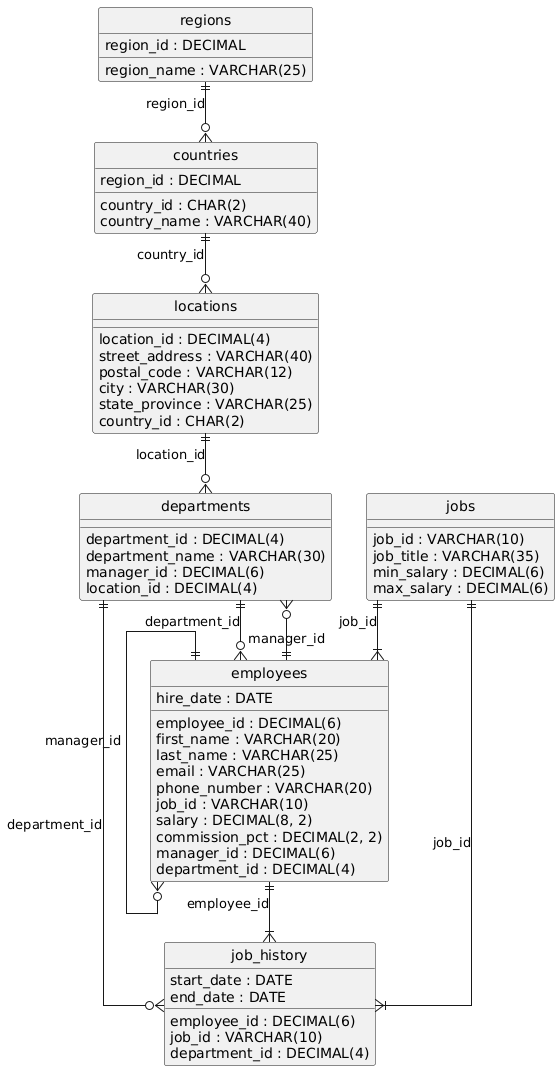

The diagram above was rendered by PlantUML. Its source (embedded in the PNG):
@startuml
hide circle
skinparam linetype ortho

entity "regions" as regions {
  region_id : DECIMAL
  region_name : VARCHAR(25)
}

entity "countries" as countries {
  country_id : CHAR(2)
  country_name : VARCHAR(40)
  region_id : DECIMAL
}

entity "locations" as locations {
  location_id : DECIMAL(4)
  street_address : VARCHAR(40)
  postal_code : VARCHAR(12)
  city : VARCHAR(30)
  state_province : VARCHAR(25)
  country_id : CHAR(2)
}

entity "departments" as departments {
  department_id : DECIMAL(4)
  department_name : VARCHAR(30)
  manager_id : DECIMAL(6)
  location_id : DECIMAL(4)
}

entity "jobs" as jobs {
  job_id : VARCHAR(10)
  job_title : VARCHAR(35)
  min_salary : DECIMAL(6)
  max_salary : DECIMAL(6)
}

entity "employees" as employees {
  employee_id : DECIMAL(6)
  first_name : VARCHAR(20)
  last_name : VARCHAR(25)
  email : VARCHAR(25)
  phone_number : VARCHAR(20)
  hire_date : DATE
  job_id : VARCHAR(10)
  salary : DECIMAL(8, 2)
  commission_pct : DECIMAL(2, 2)
  manager_id : DECIMAL(6)
  department_id : DECIMAL(4)
}

entity "job_history" as job_history {
  employee_id : DECIMAL(6)
  start_date : DATE
  end_date : DATE
  job_id : VARCHAR(10)
  department_id : DECIMAL(4)
}

regions ||--o{ countries : "region_id"
countries ||--o{ locations : "country_id"
locations ||--o{ departments : "location_id"
departments ||--o{ employees : "department_id"
jobs ||--|{ employees : "job_id"
employees ||--o{ employees : "manager_id"
employees ||--|{ job_history : "employee_id"
jobs ||--|{ job_history : "job_id"
departments ||--o{ job_history : "department_id"
employees ||--o{ departments : "manager_id"
@enduml